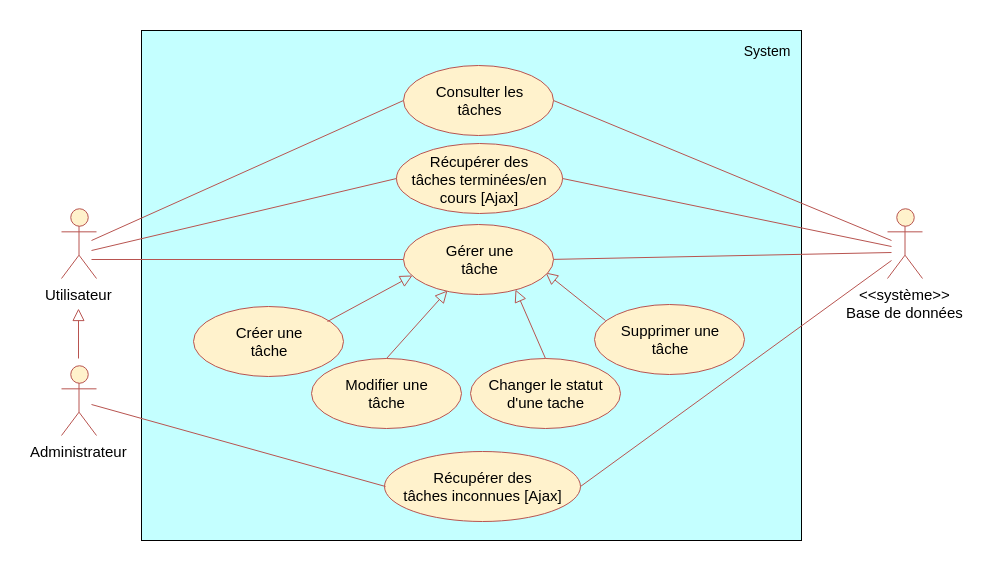

The diagram above was exported from draw.io. Its source (the exported page's mxGraphModel, read from the mxfile embedded in the PNG):
<mxGraphModel dx="1607" dy="775" grid="1" gridSize="10" guides="1" tooltips="1" connect="1" arrows="1" fold="1" page="1" pageScale="1" pageWidth="827" pageHeight="1169" background="#ffffff" math="0" shadow="0">
  <root>
    <mxCell id="0" />
    <mxCell id="1" parent="0" />
    <mxCell id="16" value="" style="rounded=0;whiteSpace=wrap;html=1;fillColor=#C4FFFF;strokeColor=#000000;" parent="1" vertex="1">
      <mxGeometry x="260" y="90" width="660" height="510" as="geometry" />
    </mxCell>
    <mxCell id="2" value="&amp;lt;&amp;lt;système&amp;gt;&amp;gt;&lt;div style=&quot;font-size: 15px&quot;&gt;Base de données&lt;/div&gt;" style="shape=umlActor;verticalLabelPosition=bottom;labelBackgroundColor=#ffffff;verticalAlign=top;html=1;fillColor=#FFF2CC;strokeColor=#b85450;fontSize=15;" parent="1" vertex="1">
      <mxGeometry x="1006" y="268" width="35" height="70" as="geometry" />
    </mxCell>
    <mxCell id="17" value="System" style="text;html=1;strokeColor=none;fillColor=none;align=center;verticalAlign=middle;whiteSpace=wrap;fontColor=#000000;fontSize=14;" parent="1" vertex="1">
      <mxGeometry x="860" y="100" width="51" height="20" as="geometry" />
    </mxCell>
    <mxCell id="41" value="Utilisateur" style="shape=umlActor;verticalLabelPosition=bottom;labelBackgroundColor=#ffffff;verticalAlign=top;html=1;fillColor=#FFF2CC;strokeColor=#b85450;fontSize=15;strokeWidth=1;perimeterSpacing=3;" parent="1" vertex="1">
      <mxGeometry x="180" y="268" width="35" height="70" as="geometry" />
    </mxCell>
    <mxCell id="61UyKr3MSRJJjBHHnLu2-41" value="Supprimer une&lt;br&gt;tâche&lt;br&gt;" style="ellipse;whiteSpace=wrap;html=1;strokeColor=#B85450;fillColor=#fff2cc;fontColor=#000000;fontSize=15;" parent="1" vertex="1">
      <mxGeometry x="713" y="364" width="150" height="70" as="geometry" />
    </mxCell>
    <mxCell id="_iVEgxmOlAyQiDsYip5p-95" value="Modifier une&lt;br&gt;tâche&lt;br&gt;" style="ellipse;whiteSpace=wrap;html=1;strokeColor=#B85450;fillColor=#fff2cc;fontColor=#000000;fontSize=15;" parent="1" vertex="1">
      <mxGeometry x="430" y="418" width="150" height="70" as="geometry" />
    </mxCell>
    <mxCell id="9ep763yAdfLQquCPpKbA-41" value="Créer une&lt;br&gt;tâche&lt;br&gt;" style="ellipse;whiteSpace=wrap;html=1;strokeColor=#B85450;fillColor=#fff2cc;fontColor=#000000;fontSize=15;" parent="1" vertex="1">
      <mxGeometry x="312" y="366" width="150" height="70" as="geometry" />
    </mxCell>
    <mxCell id="9ep763yAdfLQquCPpKbA-42" value="Consulter les&lt;br&gt;tâches&lt;br&gt;" style="ellipse;whiteSpace=wrap;html=1;strokeColor=#B85450;fillColor=#fff2cc;fontColor=#000000;fontSize=15;" parent="1" vertex="1">
      <mxGeometry x="522" y="125" width="150" height="70" as="geometry" />
    </mxCell>
    <mxCell id="E6ObGmx-QgoXXZw9vTJ--41" value="Administrateur" style="shape=umlActor;verticalLabelPosition=bottom;labelBackgroundColor=#ffffff;verticalAlign=top;html=1;fillColor=#FFF2CC;strokeColor=#b85450;fontSize=15;strokeWidth=1;perimeterSpacing=3;" parent="1" vertex="1">
      <mxGeometry x="180" y="425" width="35" height="70" as="geometry" />
    </mxCell>
    <mxCell id="E6ObGmx-QgoXXZw9vTJ--43" value="Changer le statut&lt;br&gt;d'une tache&lt;br&gt;" style="ellipse;whiteSpace=wrap;html=1;strokeColor=#B85450;fillColor=#fff2cc;fontColor=#000000;fontSize=15;" parent="1" vertex="1">
      <mxGeometry x="588.5" y="418" width="150" height="70" as="geometry" />
    </mxCell>
    <mxCell id="E6ObGmx-QgoXXZw9vTJ--44" value="Récupérer des&lt;br&gt;tâches terminées/en cours [Ajax]&lt;br&gt;" style="ellipse;whiteSpace=wrap;html=1;strokeColor=#B85450;fillColor=#fff2cc;fontColor=#000000;fontSize=15;" parent="1" vertex="1">
      <mxGeometry x="515" y="203" width="166" height="70" as="geometry" />
    </mxCell>
    <mxCell id="E6ObGmx-QgoXXZw9vTJ--45" value="" style="endArrow=none;html=1;fillColor=#f8cecc;strokeColor=#b85450;entryX=0;entryY=0.5;entryDx=0;entryDy=0;" parent="1" edge="1" target="9ep763yAdfLQquCPpKbA-42">
      <mxGeometry width="50" height="50" relative="1" as="geometry">
        <mxPoint x="210" y="300" as="sourcePoint" />
        <mxPoint x="522" y="89" as="targetPoint" />
      </mxGeometry>
    </mxCell>
    <mxCell id="E6ObGmx-QgoXXZw9vTJ--46" value="" style="endArrow=none;html=1;fillColor=#f8cecc;strokeColor=#b85450;entryX=0;entryY=0.5;entryDx=0;entryDy=0;" parent="1" target="E6ObGmx-QgoXXZw9vTJ--44" edge="1">
      <mxGeometry width="50" height="50" relative="1" as="geometry">
        <mxPoint x="210" y="310" as="sourcePoint" />
        <mxPoint x="495" y="233" as="targetPoint" />
      </mxGeometry>
    </mxCell>
    <mxCell id="E6ObGmx-QgoXXZw9vTJ--47" value="" style="endArrow=none;html=1;fillColor=#f8cecc;strokeColor=#b85450;entryX=0;entryY=0.5;entryDx=0;entryDy=0;" parent="1" edge="1">
      <mxGeometry width="50" height="50" relative="1" as="geometry">
        <mxPoint x="210" y="319" as="sourcePoint" />
        <mxPoint x="522" y="319" as="targetPoint" />
      </mxGeometry>
    </mxCell>
    <mxCell id="E6ObGmx-QgoXXZw9vTJ--48" value="" style="endArrow=block;html=1;fillColor=#f8cecc;strokeColor=#b85450;endFill=0;endSize=10;entryX=0.027;entryY=0.657;entryDx=0;entryDy=0;entryPerimeter=0;exitX=1;exitY=0;exitDx=0;exitDy=0;" parent="1" edge="1">
      <mxGeometry width="50" height="50" relative="1" as="geometry">
        <mxPoint x="446" y="381" as="sourcePoint" />
        <mxPoint x="531" y="335" as="targetPoint" />
      </mxGeometry>
    </mxCell>
    <mxCell id="E6ObGmx-QgoXXZw9vTJ--49" value="" style="endArrow=block;html=1;fillColor=#f8cecc;strokeColor=#b85450;endFill=0;endSize=10;entryX=1.004;entryY=0.689;entryDx=0;entryDy=0;entryPerimeter=0;exitX=0.084;exitY=0.216;exitDx=0;exitDy=0;exitPerimeter=0;" parent="1" edge="1">
      <mxGeometry width="50" height="50" relative="1" as="geometry">
        <mxPoint x="724" y="380" as="sourcePoint" />
        <mxPoint x="664" y="332" as="targetPoint" />
      </mxGeometry>
    </mxCell>
    <mxCell id="E6ObGmx-QgoXXZw9vTJ--50" value="" style="endArrow=block;html=1;fillColor=#f8cecc;strokeColor=#b85450;endFill=0;endSize=10;entryX=0.28;entryY=0.949;entryDx=0;entryDy=0;entryPerimeter=0;exitX=0.5;exitY=0;exitDx=0;exitDy=0;" parent="1" source="_iVEgxmOlAyQiDsYip5p-95" edge="1">
      <mxGeometry width="50" height="50" relative="1" as="geometry">
        <mxPoint x="478" y="455" as="sourcePoint" />
        <mxPoint x="566" y="350" as="targetPoint" />
      </mxGeometry>
    </mxCell>
    <mxCell id="E6ObGmx-QgoXXZw9vTJ--51" value="" style="endArrow=block;html=1;fillColor=#f8cecc;strokeColor=#b85450;endFill=0;endSize=10;exitX=0.5;exitY=0;exitDx=0;exitDy=0;" parent="1" source="E6ObGmx-QgoXXZw9vTJ--43" edge="1">
      <mxGeometry width="50" height="50" relative="1" as="geometry">
        <mxPoint x="676" y="440" as="sourcePoint" />
        <mxPoint x="634" y="349.1121269269388" as="targetPoint" />
      </mxGeometry>
    </mxCell>
    <mxCell id="E6ObGmx-QgoXXZw9vTJ--52" value="" style="endArrow=none;html=1;fillColor=#f8cecc;strokeColor=#b85450;exitX=1;exitY=0.5;exitDx=0;exitDy=0;" parent="1" edge="1" source="E6ObGmx-QgoXXZw9vTJ--44">
      <mxGeometry width="50" height="50" relative="1" as="geometry">
        <mxPoint x="1120" y="150" as="sourcePoint" />
        <mxPoint x="1010" y="306" as="targetPoint" />
      </mxGeometry>
    </mxCell>
    <mxCell id="E6ObGmx-QgoXXZw9vTJ--53" value="" style="endArrow=none;html=1;fillColor=#f8cecc;strokeColor=#b85450;exitX=1;exitY=0.5;exitDx=0;exitDy=0;" parent="1" edge="1" source="9ep763yAdfLQquCPpKbA-42">
      <mxGeometry width="50" height="50" relative="1" as="geometry">
        <mxPoint x="672" y="89" as="sourcePoint" />
        <mxPoint x="1010" y="300" as="targetPoint" />
      </mxGeometry>
    </mxCell>
    <mxCell id="E6ObGmx-QgoXXZw9vTJ--54" value="" style="endArrow=none;html=1;fillColor=#f8cecc;strokeColor=#b85450;exitX=1;exitY=0.5;exitDx=0;exitDy=0;" parent="1" edge="1">
      <mxGeometry width="50" height="50" relative="1" as="geometry">
        <mxPoint x="666" y="319" as="sourcePoint" />
        <mxPoint x="1010" y="312" as="targetPoint" />
      </mxGeometry>
    </mxCell>
    <mxCell id="E6ObGmx-QgoXXZw9vTJ--55" value="" style="endArrow=block;html=1;fillColor=#f8cecc;strokeColor=#b85450;endFill=0;jumpSize=6;endSize=10;" parent="1" edge="1">
      <mxGeometry width="50" height="50" relative="1" as="geometry">
        <mxPoint x="197" y="418" as="sourcePoint" />
        <mxPoint x="197" y="368" as="targetPoint" />
      </mxGeometry>
    </mxCell>
    <mxCell id="yhgd2v60LOB9iZJIgNlZ-43" value="Récupérer des&lt;br&gt;tâches inconnues [Ajax]&lt;br&gt;" style="ellipse;whiteSpace=wrap;html=1;strokeColor=#B85450;fillColor=#fff2cc;fontColor=#000000;fontSize=15;" parent="1" vertex="1">
      <mxGeometry x="503" y="511" width="196" height="70" as="geometry" />
    </mxCell>
    <mxCell id="yhgd2v60LOB9iZJIgNlZ-46" value="" style="endArrow=none;html=1;fillColor=#f8cecc;strokeColor=#b85450;entryX=0;entryY=0.5;entryDx=0;entryDy=0;" parent="1" edge="1">
      <mxGeometry width="50" height="50" relative="1" as="geometry">
        <mxPoint x="210" y="464" as="sourcePoint" />
        <mxPoint x="504" y="546" as="targetPoint" />
      </mxGeometry>
    </mxCell>
    <mxCell id="yhgd2v60LOB9iZJIgNlZ-47" value="" style="endArrow=none;html=1;fillColor=#f8cecc;strokeColor=#b85450;exitX=1;exitY=0.5;exitDx=0;exitDy=0;" parent="1" edge="1">
      <mxGeometry width="50" height="50" relative="1" as="geometry">
        <mxPoint x="699" y="546" as="sourcePoint" />
        <mxPoint x="1010" y="320" as="targetPoint" />
      </mxGeometry>
    </mxCell>
    <mxCell id="E6ObGmx-QgoXXZw9vTJ--42" value="Gérer une&lt;br&gt;tâche&lt;br&gt;" style="ellipse;whiteSpace=wrap;html=1;strokeColor=#B85450;fillColor=#fff2cc;fontColor=#000000;fontSize=15;" parent="1" vertex="1">
      <mxGeometry x="522" y="284" width="150" height="70" as="geometry" />
    </mxCell>
  </root>
</mxGraphModel>